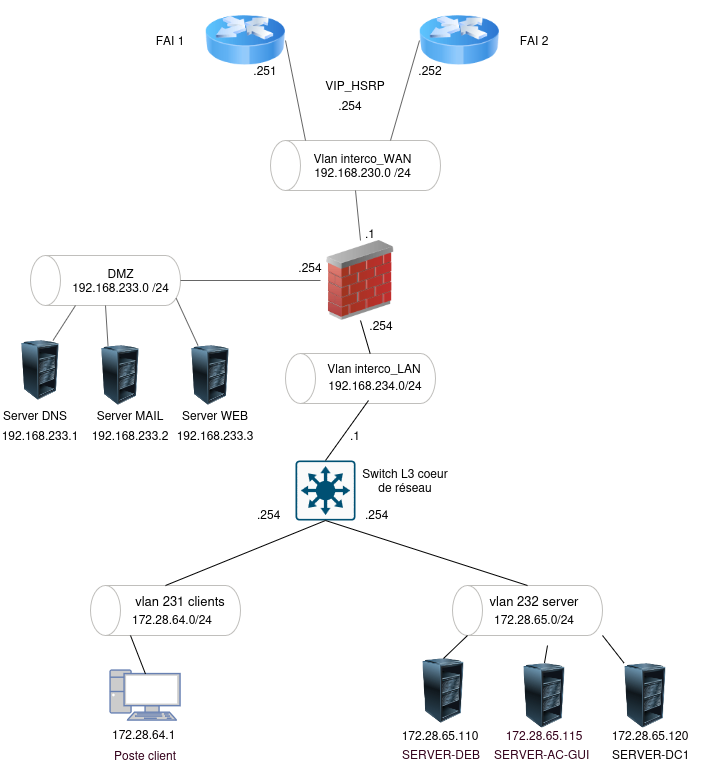

The diagram above was exported from draw.io. Its source (the exported page's mxGraphModel, read from the mxfile embedded in the PNG):
<mxGraphModel dx="2241" dy="783" grid="1" gridSize="10" guides="1" tooltips="1" connect="1" arrows="1" fold="1" page="1" pageScale="1" pageWidth="827" pageHeight="1169" math="0" shadow="0">
  <root>
    <mxCell id="0" />
    <mxCell id="1" parent="0" />
    <mxCell id="_SW3tqOZHqzYg-ZyAYtI-6" parent="1" style="shape=cylinder3;whiteSpace=wrap;html=1;boundedLbl=1;backgroundOutline=1;size=15;rotation=-90;strokeColor=light-dark(#C0BFBC,#E6E6E6);" value="" vertex="1">
      <mxGeometry height="150" width="50" x="75" y="205" as="geometry" />
    </mxCell>
    <mxCell id="_SW3tqOZHqzYg-ZyAYtI-4" parent="1" style="shape=cylinder3;whiteSpace=wrap;html=1;boundedLbl=1;backgroundOutline=1;size=15;rotation=-90;strokeColor=light-dark(#C0BFBC,#E6E6E6);fontColor=light-dark(#030000, #ededed);" value="" vertex="1">
      <mxGeometry height="150" width="50" x="497" y="535" as="geometry" />
    </mxCell>
    <mxCell id="_SW3tqOZHqzYg-ZyAYtI-1" parent="1" style="shape=cylinder3;whiteSpace=wrap;html=1;boundedLbl=1;backgroundOutline=1;size=15;rotation=-90;strokeColor=light-dark(#C0BFBC,#E6E6E6);fontColor=light-dark(#030000, #ededed);" value="" vertex="1">
      <mxGeometry height="150" width="50" x="135" y="535" as="geometry" />
    </mxCell>
    <mxCell id="VpB0tkrtEQ7qC4sV5Dd6-2" parent="1" style="sketch=0;points=[[0.015,0.015,0],[0.985,0.015,0],[0.985,0.985,0],[0.015,0.985,0],[0.25,0,0],[0.5,0,0],[0.75,0,0],[1,0.25,0],[1,0.5,0],[1,0.75,0],[0.75,1,0],[0.5,1,0],[0.25,1,0],[0,0.75,0],[0,0.5,0],[0,0.25,0]];verticalLabelPosition=bottom;html=1;verticalAlign=top;aspect=fixed;align=center;pointerEvents=1;shape=mxgraph.cisco19.rect;prIcon=l3_switch;fillColor=#FAFAFA;strokeColor=#005073;" value="" vertex="1">
      <mxGeometry height="60" width="60" x="290" y="460" as="geometry" />
    </mxCell>
    <mxCell id="VpB0tkrtEQ7qC4sV5Dd6-3" parent="1" style="text;html=1;whiteSpace=wrap;strokeColor=none;fillColor=none;align=center;verticalAlign=middle;rounded=0;" value="&lt;font style=&quot;font-size: 13px;&quot;&gt;vlan 231 clients&lt;/font&gt;" vertex="1">
      <mxGeometry height="30" width="100" x="125" y="585" as="geometry" />
    </mxCell>
    <mxCell id="VpB0tkrtEQ7qC4sV5Dd6-5" parent="1" style="fontColor=#0066CC;verticalAlign=top;verticalLabelPosition=bottom;labelPosition=center;align=center;html=1;outlineConnect=0;fillColor=#CCCCCC;strokeColor=#6881B3;gradientColor=none;gradientDirection=north;strokeWidth=2;shape=mxgraph.networks.pc;" value="" vertex="1">
      <mxGeometry height="50" width="70" x="105" y="670" as="geometry" />
    </mxCell>
    <mxCell id="VpB0tkrtEQ7qC4sV5Dd6-7" parent="1" style="text;whiteSpace=wrap;html=1;" value="&lt;div&gt;&lt;span style=&quot;color: light-dark(rgb(3, 0, 0), rgb(237, 237, 237));&quot;&gt;172.28.64.1&lt;/span&gt;&lt;/div&gt;" vertex="1">
      <mxGeometry height="40" width="100" x="105" y="720" as="geometry" />
    </mxCell>
    <mxCell id="VpB0tkrtEQ7qC4sV5Dd6-9" parent="1" style="text;html=1;whiteSpace=wrap;strokeColor=none;fillColor=none;align=center;verticalAlign=middle;rounded=0;" value="&lt;font style=&quot;font-size: 13px;&quot;&gt;vlan 232 server&lt;/font&gt;" vertex="1">
      <mxGeometry height="40" width="100" x="479" y="580" as="geometry" />
    </mxCell>
    <mxCell id="VpB0tkrtEQ7qC4sV5Dd6-23" parent="1" style="text;whiteSpace=wrap;html=1;" value="&lt;span style=&quot;color: light-dark(rgb(51, 0, 26), rgb(237, 237, 237));&quot;&gt;SERVER-DEB&lt;/span&gt;" vertex="1">
      <mxGeometry height="30" width="110" x="395" y="740" as="geometry" />
    </mxCell>
    <mxCell id="VpB0tkrtEQ7qC4sV5Dd6-24" parent="1" style="text;html=1;whiteSpace=wrap;strokeColor=none;fillColor=none;align=center;verticalAlign=middle;rounded=0;" value="&lt;span style=&quot;color: light-dark(rgb(1, 0, 0), rgb(237, 237, 237));&quot;&gt;172.28.65.110&lt;/span&gt;" vertex="1">
      <mxGeometry height="30" width="80" x="395" y="720" as="geometry" />
    </mxCell>
    <mxCell id="VpB0tkrtEQ7qC4sV5Dd6-25" parent="1" style="text;html=1;whiteSpace=wrap;strokeColor=none;fillColor=none;align=center;verticalAlign=middle;rounded=0;" value="&lt;span style=&quot;color: light-dark(rgb(51, 0, 26), rgb(237, 237, 237));&quot;&gt;Poste client&lt;/span&gt;" vertex="1">
      <mxGeometry height="30" width="80" x="100" y="740" as="geometry" />
    </mxCell>
    <mxCell id="VpB0tkrtEQ7qC4sV5Dd6-27" parent="1" style="image;html=1;image=img/lib/clip_art/computers/Server_Rack_Partial_128x128.png" value="" vertex="1">
      <mxGeometry height="65" width="86" x="395" y="658" as="geometry" />
    </mxCell>
    <mxCell id="VpB0tkrtEQ7qC4sV5Dd6-31" parent="1" style="image;html=1;image=img/lib/clip_art/computers/Server_Rack_Partial_128x128.png" value="" vertex="1">
      <mxGeometry height="65" width="86" x="496" y="662.5" as="geometry" />
    </mxCell>
    <mxCell id="VpB0tkrtEQ7qC4sV5Dd6-34" parent="1" style="text;whiteSpace=wrap;html=1;" value="&lt;span style=&quot;color: light-dark(rgb(51, 0, 26), rgb(237, 237, 237));&quot;&gt;SERVER-AC-GUI&lt;/span&gt;" vertex="1">
      <mxGeometry height="30" width="110" x="487" y="740" as="geometry" />
    </mxCell>
    <mxCell id="VpB0tkrtEQ7qC4sV5Dd6-35" parent="1" style="text;html=1;whiteSpace=wrap;strokeColor=none;fillColor=none;align=center;verticalAlign=middle;rounded=0;" value="&lt;span style=&quot;color: light-dark(rgb(51, 0, 26), rgb(237, 237, 237));&quot;&gt;172.28.65.115&lt;/span&gt;" vertex="1">
      <mxGeometry height="30" width="80" x="499" y="720" as="geometry" />
    </mxCell>
    <mxCell id="VpB0tkrtEQ7qC4sV5Dd6-36" parent="1" style="text;whiteSpace=wrap;html=1;" value="&lt;span style=&quot;color: light-dark(rgb(2, 0, 0), rgb(237, 237, 237));&quot;&gt;SERVER-DC1&lt;/span&gt;" vertex="1">
      <mxGeometry height="40" width="110" x="605" y="740" as="geometry" />
    </mxCell>
    <mxCell id="VpB0tkrtEQ7qC4sV5Dd6-37" parent="1" style="text;html=1;whiteSpace=wrap;strokeColor=none;fillColor=none;align=center;verticalAlign=middle;rounded=0;" value="&lt;span style=&quot;color: light-dark(rgb(5, 0, 0), rgb(237, 237, 237));&quot;&gt;172.28.65.120&lt;/span&gt;" vertex="1">
      <mxGeometry height="30" width="80" x="605" y="720" as="geometry" />
    </mxCell>
    <mxCell id="VpB0tkrtEQ7qC4sV5Dd6-38" parent="1" style="image;html=1;image=img/lib/clip_art/computers/Server_Rack_Partial_128x128.png" value="" vertex="1">
      <mxGeometry height="65" width="86" x="597" y="662.5" as="geometry" />
    </mxCell>
    <mxCell id="VpB0tkrtEQ7qC4sV5Dd6-45" parent="1" style="image;html=1;image=img/lib/clip_art/networking/Router_Icon_128x128.png" value="" vertex="1">
      <mxGeometry height="80" width="80" x="200" as="geometry" />
    </mxCell>
    <mxCell id="VpB0tkrtEQ7qC4sV5Dd6-46" parent="1" style="text;whiteSpace=wrap;html=1;" value="172.28.64.0/24" vertex="1">
      <mxGeometry height="40" width="110" x="125" y="605" as="geometry" />
    </mxCell>
    <mxCell id="VpB0tkrtEQ7qC4sV5Dd6-49" parent="1" style="text;whiteSpace=wrap;html=1;fontColor=#000000;" value="&lt;span style=&quot;&quot;&gt;.254&lt;/span&gt;" vertex="1">
      <mxGeometry height="30" width="40" x="358" y="500" as="geometry" />
    </mxCell>
    <mxCell id="VpB0tkrtEQ7qC4sV5Dd6-50" parent="1" style="text;whiteSpace=wrap;html=1;" value="172.28.65.0/24" vertex="1">
      <mxGeometry height="40" width="110" x="487" y="605" as="geometry" />
    </mxCell>
    <mxCell id="VpB0tkrtEQ7qC4sV5Dd6-52" parent="1" style="image;html=1;image=img/lib/clip_art/networking/Router_Icon_128x128.png" value="" vertex="1">
      <mxGeometry height="80" width="80" x="414" as="geometry" />
    </mxCell>
    <mxCell id="VpB0tkrtEQ7qC4sV5Dd6-61" parent="1" style="text;html=1;whiteSpace=wrap;strokeColor=none;fillColor=none;align=center;verticalAlign=middle;rounded=0;" value="FAI 1" vertex="1">
      <mxGeometry height="30" width="60" x="135" y="25" as="geometry" />
    </mxCell>
    <mxCell id="VpB0tkrtEQ7qC4sV5Dd6-63" parent="1" style="text;html=1;whiteSpace=wrap;strokeColor=none;fillColor=none;align=center;verticalAlign=middle;rounded=0;" value="FAI 2" vertex="1">
      <mxGeometry height="30" width="60" x="499" y="25" as="geometry" />
    </mxCell>
    <mxCell id="VpB0tkrtEQ7qC4sV5Dd6-82" parent="1" style="text;html=1;whiteSpace=wrap;strokeColor=none;fillColor=none;align=center;verticalAlign=middle;rounded=0;" value=".251" vertex="1">
      <mxGeometry height="30" width="60" x="230" y="55" as="geometry" />
    </mxCell>
    <mxCell id="VpB0tkrtEQ7qC4sV5Dd6-83" parent="1" style="text;html=1;whiteSpace=wrap;strokeColor=none;fillColor=none;align=center;verticalAlign=middle;rounded=0;" value=".252" vertex="1">
      <mxGeometry height="30" width="60" x="395" y="55" as="geometry" />
    </mxCell>
    <mxCell id="VpB0tkrtEQ7qC4sV5Dd6-90" parent="1" style="image;html=1;image=img/lib/clip_art/networking/Firewall_02_128x128.png" value="" vertex="1">
      <mxGeometry height="80" width="80" x="315" y="240" as="geometry" />
    </mxCell>
    <mxCell id="VpB0tkrtEQ7qC4sV5Dd6-92" parent="1" style="text;html=1;whiteSpace=wrap;strokeColor=none;fillColor=none;align=center;verticalAlign=middle;rounded=0;" value="&lt;div&gt;DMZ&lt;/div&gt;&lt;div&gt;192.168.233.0&amp;nbsp;/24&lt;/div&gt;" vertex="1">
      <mxGeometry height="30" width="115" x="57.5" y="265" as="geometry" />
    </mxCell>
    <mxCell id="VpB0tkrtEQ7qC4sV5Dd6-99" edge="1" parent="1" source="_SW3tqOZHqzYg-ZyAYtI-6" style="endArrow=none;html=1;rounded=0;entryX=0;entryY=0.5;entryDx=0;entryDy=0;exitX=0.5;exitY=1;exitDx=0;exitDy=0;exitPerimeter=0;strokeColor=#666666;" target="VpB0tkrtEQ7qC4sV5Dd6-90" value="">
      <mxGeometry height="50" relative="1" width="50" as="geometry">
        <mxPoint x="192.5" y="280" as="sourcePoint" />
        <mxPoint x="410" y="360" as="targetPoint" />
      </mxGeometry>
    </mxCell>
    <mxCell id="VpB0tkrtEQ7qC4sV5Dd6-101" parent="1" style="text;html=1;whiteSpace=wrap;strokeColor=none;fillColor=none;align=center;verticalAlign=middle;rounded=0;" value=".254" vertex="1">
      <mxGeometry height="30" width="60" x="275" y="252" as="geometry" />
    </mxCell>
    <mxCell id="VpB0tkrtEQ7qC4sV5Dd6-114" parent="1" style="text;html=1;whiteSpace=wrap;strokeColor=none;fillColor=none;align=center;verticalAlign=middle;rounded=0;" value="Switch L3 coeur de réseau" vertex="1">
      <mxGeometry height="40" width="100" x="350" y="460" as="geometry" />
    </mxCell>
    <mxCell id="jVMcbkUlePcNzcMoz6Ey-21" parent="1" style="shape=cylinder3;whiteSpace=wrap;html=1;boundedLbl=1;backgroundOutline=1;size=15;rotation=-90;strokeColor=light-dark(#C0BFBC,#E6E6E6);" value="" vertex="1">
      <mxGeometry height="170" width="50" x="325" y="80" as="geometry" />
    </mxCell>
    <mxCell id="jVMcbkUlePcNzcMoz6Ey-25" parent="1" style="text;html=1;whiteSpace=wrap;strokeColor=none;fillColor=none;align=center;verticalAlign=middle;rounded=0;" value="&lt;div&gt;Vlan interco_WAN&lt;/div&gt;192.168.230.0 /24" vertex="1">
      <mxGeometry height="30" width="115" x="300" y="150" as="geometry" />
    </mxCell>
    <mxCell id="jVMcbkUlePcNzcMoz6Ey-31" parent="1" style="shape=cylinder3;whiteSpace=wrap;html=1;boundedLbl=1;backgroundOutline=1;size=15;rotation=-90;strokeColor=light-dark(#C0BFBC,#E6E6E6);" value="" vertex="1">
      <mxGeometry height="150" width="50" x="330" y="303" as="geometry" />
    </mxCell>
    <mxCell id="jVMcbkUlePcNzcMoz6Ey-36" parent="1" style="text;html=1;whiteSpace=wrap;strokeColor=none;fillColor=none;align=center;verticalAlign=middle;rounded=0;" value="Vlan interco_LAN" vertex="1">
      <mxGeometry height="30" width="110" x="314" y="353" as="geometry" />
    </mxCell>
    <mxCell id="jVMcbkUlePcNzcMoz6Ey-40" parent="1" style="text;html=1;whiteSpace=wrap;strokeColor=none;fillColor=none;align=center;verticalAlign=middle;rounded=0;" value="192.168.234.0/24" vertex="1">
      <mxGeometry height="30" width="100" x="320" y="370" as="geometry" />
    </mxCell>
    <mxCell id="jVMcbkUlePcNzcMoz6Ey-41" edge="1" parent="1" source="jVMcbkUlePcNzcMoz6Ey-43" style="endArrow=none;html=1;rounded=0;entryX=0;entryY=0;entryDx=0;entryDy=45;entryPerimeter=0;exitX=0.75;exitY=0;exitDx=0;exitDy=0;strokeColor=#666666;" target="_SW3tqOZHqzYg-ZyAYtI-6" value="">
      <mxGeometry height="50" relative="1" width="50" as="geometry">
        <mxPoint x="30" y="350" as="sourcePoint" />
        <mxPoint x="27.5" y="305" as="targetPoint" />
      </mxGeometry>
    </mxCell>
    <mxCell id="jVMcbkUlePcNzcMoz6Ey-43" parent="1" style="image;html=1;image=img/lib/clip_art/computers/Server_Rack_Partial_128x128.png" value="" vertex="1">
      <mxGeometry height="60" width="50" x="10" y="340" as="geometry" />
    </mxCell>
    <mxCell id="jVMcbkUlePcNzcMoz6Ey-44" parent="1" style="text;html=1;whiteSpace=wrap;strokeColor=none;fillColor=none;align=center;verticalAlign=middle;rounded=0;" value="Server DNS" vertex="1">
      <mxGeometry height="30" width="70" x="-5" y="400" as="geometry" />
    </mxCell>
    <mxCell id="jVMcbkUlePcNzcMoz6Ey-46" parent="1" style="image;html=1;image=img/lib/clip_art/computers/Server_Rack_Partial_128x128.png" value="" vertex="1">
      <mxGeometry height="60" width="50" x="90" y="345" as="geometry" />
    </mxCell>
    <mxCell id="jVMcbkUlePcNzcMoz6Ey-48" parent="1" style="text;html=1;whiteSpace=wrap;strokeColor=none;fillColor=none;align=center;verticalAlign=middle;rounded=0;" value="Server MAIL" vertex="1">
      <mxGeometry height="30" width="70" x="90" y="400" as="geometry" />
    </mxCell>
    <mxCell id="jVMcbkUlePcNzcMoz6Ey-49" parent="1" style="text;html=1;whiteSpace=wrap;strokeColor=none;fillColor=none;align=center;verticalAlign=middle;rounded=0;" value="192.168.233.1" vertex="1">
      <mxGeometry height="30" width="70" y="420" as="geometry" />
    </mxCell>
    <mxCell id="jVMcbkUlePcNzcMoz6Ey-51" edge="1" parent="1" source="jVMcbkUlePcNzcMoz6Ey-46" style="endArrow=none;html=1;rounded=0;entryX=0;entryY=0.5;entryDx=0;entryDy=0;entryPerimeter=0;exitX=0.25;exitY=0;exitDx=0;exitDy=0;strokeColor=#666666;" target="_SW3tqOZHqzYg-ZyAYtI-6" value="">
      <mxGeometry height="50" relative="1" width="50" as="geometry">
        <mxPoint x="140" y="370" as="sourcePoint" />
        <mxPoint x="65" y="305" as="targetPoint" />
      </mxGeometry>
    </mxCell>
    <mxCell id="jVMcbkUlePcNzcMoz6Ey-52" parent="1" style="text;html=1;whiteSpace=wrap;strokeColor=none;fillColor=none;align=center;verticalAlign=middle;rounded=0;" value="192.168.233.2" vertex="1">
      <mxGeometry height="30" width="70" x="90" y="420" as="geometry" />
    </mxCell>
    <mxCell id="jVMcbkUlePcNzcMoz6Ey-53" edge="1" parent="1" source="jVMcbkUlePcNzcMoz6Ey-54" style="endArrow=none;html=1;rounded=0;entryX=0.145;entryY=1;entryDx=0;entryDy=-4.35;entryPerimeter=0;exitX=0.25;exitY=0;exitDx=0;exitDy=0;strokeColor=#666666;" target="_SW3tqOZHqzYg-ZyAYtI-6" value="">
      <mxGeometry height="50" relative="1" width="50" as="geometry">
        <mxPoint x="190" y="350" as="sourcePoint" />
        <mxPoint x="126.98000000000002" y="303" as="targetPoint" />
      </mxGeometry>
    </mxCell>
    <mxCell id="jVMcbkUlePcNzcMoz6Ey-54" parent="1" style="image;html=1;image=img/lib/clip_art/computers/Server_Rack_Partial_128x128.png" value="" vertex="1">
      <mxGeometry height="60" width="50" x="180" y="345" as="geometry" />
    </mxCell>
    <mxCell id="jVMcbkUlePcNzcMoz6Ey-55" parent="1" style="text;html=1;whiteSpace=wrap;strokeColor=none;fillColor=none;align=center;verticalAlign=middle;rounded=0;" value="Server WEB" vertex="1">
      <mxGeometry height="30" width="70" x="175" y="400" as="geometry" />
    </mxCell>
    <mxCell id="jVMcbkUlePcNzcMoz6Ey-56" parent="1" style="text;html=1;whiteSpace=wrap;strokeColor=none;fillColor=none;align=center;verticalAlign=middle;rounded=0;" value="192.168.233.3" vertex="1">
      <mxGeometry height="30" width="70" x="175" y="420" as="geometry" />
    </mxCell>
    <mxCell id="jVMcbkUlePcNzcMoz6Ey-59" edge="1" parent="1" source="VpB0tkrtEQ7qC4sV5Dd6-45" style="endArrow=none;html=1;rounded=0;entryX=1;entryY=0.206;entryDx=0;entryDy=0;exitX=1;exitY=0.5;exitDx=0;exitDy=0;entryPerimeter=0;strokeColor=#666666;" target="jVMcbkUlePcNzcMoz6Ey-21" value="">
      <mxGeometry height="50" relative="1" width="50" as="geometry">
        <mxPoint x="240" y="100" as="sourcePoint" />
        <mxPoint x="362" y="100" as="targetPoint" />
      </mxGeometry>
    </mxCell>
    <mxCell id="jVMcbkUlePcNzcMoz6Ey-63" edge="1" parent="1" source="jVMcbkUlePcNzcMoz6Ey-21" style="endArrow=none;html=1;rounded=0;entryX=0;entryY=0.5;entryDx=0;entryDy=0;exitX=1;exitY=0;exitDx=0;exitDy=120;exitPerimeter=0;strokeColor=#666666;" target="VpB0tkrtEQ7qC4sV5Dd6-52" value="">
      <mxGeometry height="50" relative="1" width="50" as="geometry">
        <mxPoint x="430" y="110" as="sourcePoint" />
        <mxPoint x="552" y="110" as="targetPoint" />
      </mxGeometry>
    </mxCell>
    <mxCell id="GcIJAV9rY3Svqe1WaRie-1" edge="1" parent="1" source="jVMcbkUlePcNzcMoz6Ey-21" style="endArrow=none;html=1;rounded=0;entryX=0.5;entryY=0;entryDx=0;entryDy=0;exitX=0;exitY=0.5;exitDx=0;exitDy=0;strokeColor=#666666;exitPerimeter=0;" target="VpB0tkrtEQ7qC4sV5Dd6-90" value="">
      <mxGeometry height="50" relative="1" width="50" as="geometry">
        <mxPoint x="530" y="230" as="sourcePoint" />
        <mxPoint x="550" y="330" as="targetPoint" />
      </mxGeometry>
    </mxCell>
    <mxCell id="GcIJAV9rY3Svqe1WaRie-2" parent="1" style="text;html=1;whiteSpace=wrap;strokeColor=none;fillColor=none;align=center;verticalAlign=middle;rounded=0;" value=".254" vertex="1">
      <mxGeometry height="30" width="60" x="346" y="310" as="geometry" />
    </mxCell>
    <mxCell id="GcIJAV9rY3Svqe1WaRie-3" parent="1" style="text;html=1;whiteSpace=wrap;strokeColor=none;fillColor=none;align=center;verticalAlign=middle;rounded=0;" value=".254" vertex="1">
      <mxGeometry height="30" width="60" x="315" y="90" as="geometry" />
    </mxCell>
    <mxCell id="GcIJAV9rY3Svqe1WaRie-4" parent="1" style="text;html=1;whiteSpace=wrap;strokeColor=none;fillColor=none;align=center;verticalAlign=middle;rounded=0;" value=".1" vertex="1">
      <mxGeometry height="30" width="60" x="335" y="218" as="geometry" />
    </mxCell>
    <mxCell id="t5d0Gu8dz0FAOHaNTGwc-1" parent="1" style="text;html=1;whiteSpace=wrap;strokeColor=none;fillColor=none;align=center;verticalAlign=middle;rounded=0;" value="&lt;div&gt;VIP_HSRP&lt;/div&gt;" vertex="1">
      <mxGeometry height="30" width="60" x="320" y="70" as="geometry" />
    </mxCell>
    <mxCell id="_SW3tqOZHqzYg-ZyAYtI-8" edge="1" parent="1" source="_SW3tqOZHqzYg-ZyAYtI-1" style="endArrow=none;html=1;rounded=0;exitX=1;exitY=0.5;exitDx=0;exitDy=0;exitPerimeter=0;entryX=0.5;entryY=1;entryDx=0;entryDy=0;entryPerimeter=0;" target="VpB0tkrtEQ7qC4sV5Dd6-2" value="">
      <mxGeometry height="50" relative="1" width="50" as="geometry">
        <mxPoint x="300" y="440" as="sourcePoint" />
        <mxPoint x="350" y="390" as="targetPoint" />
      </mxGeometry>
    </mxCell>
    <mxCell id="_SW3tqOZHqzYg-ZyAYtI-9" edge="1" parent="1" source="VpB0tkrtEQ7qC4sV5Dd6-2" style="endArrow=none;html=1;rounded=0;exitX=0.5;exitY=0;exitDx=0;exitDy=0;exitPerimeter=0;entryX=0.43;entryY=1;entryDx=0;entryDy=0;entryPerimeter=0;" target="jVMcbkUlePcNzcMoz6Ey-40" value="">
      <mxGeometry height="50" relative="1" width="50" as="geometry">
        <mxPoint x="374" y="450" as="sourcePoint" />
        <mxPoint x="375" y="400" as="targetPoint" />
      </mxGeometry>
    </mxCell>
    <mxCell id="_SW3tqOZHqzYg-ZyAYtI-10" edge="1" parent="1" source="VpB0tkrtEQ7qC4sV5Dd6-5" style="endArrow=none;html=1;rounded=0;entryX=0;entryY=0.75;entryDx=0;entryDy=0;exitX=0.5;exitY=0.07;exitDx=0;exitDy=0;exitPerimeter=0;" target="VpB0tkrtEQ7qC4sV5Dd6-46" value="">
      <mxGeometry height="50" relative="1" width="50" as="geometry">
        <mxPoint x="300" y="440" as="sourcePoint" />
        <mxPoint x="350" y="390" as="targetPoint" />
      </mxGeometry>
    </mxCell>
    <mxCell id="_SW3tqOZHqzYg-ZyAYtI-11" edge="1" parent="1" source="VpB0tkrtEQ7qC4sV5Dd6-27" style="endArrow=none;html=1;rounded=0;exitX=0.5;exitY=0;exitDx=0;exitDy=0;entryX=0;entryY=0;entryDx=0;entryDy=15;entryPerimeter=0;" target="_SW3tqOZHqzYg-ZyAYtI-4" value="">
      <mxGeometry height="50" relative="1" width="50" as="geometry">
        <mxPoint x="300" y="530" as="sourcePoint" />
        <mxPoint x="350" y="480" as="targetPoint" />
      </mxGeometry>
    </mxCell>
    <mxCell id="_SW3tqOZHqzYg-ZyAYtI-12" edge="1" parent="1" source="VpB0tkrtEQ7qC4sV5Dd6-31" style="endArrow=none;html=1;rounded=0;exitX=0.5;exitY=0;exitDx=0;exitDy=0;entryX=0.5;entryY=1;entryDx=0;entryDy=0;" target="VpB0tkrtEQ7qC4sV5Dd6-50" value="">
      <mxGeometry height="50" relative="1" width="50" as="geometry">
        <mxPoint x="300" y="530" as="sourcePoint" />
        <mxPoint x="350" y="480" as="targetPoint" />
      </mxGeometry>
    </mxCell>
    <mxCell id="_SW3tqOZHqzYg-ZyAYtI-13" edge="1" parent="1" source="jVMcbkUlePcNzcMoz6Ey-36" style="endArrow=none;html=1;rounded=0;entryX=0.5;entryY=1;entryDx=0;entryDy=0;" target="VpB0tkrtEQ7qC4sV5Dd6-90" value="">
      <mxGeometry height="50" relative="1" width="50" as="geometry">
        <mxPoint x="300" y="350" as="sourcePoint" />
        <mxPoint x="350" y="300" as="targetPoint" />
      </mxGeometry>
    </mxCell>
    <mxCell id="_SW3tqOZHqzYg-ZyAYtI-14" edge="1" parent="1" source="_SW3tqOZHqzYg-ZyAYtI-4" style="endArrow=none;html=1;rounded=0;exitX=1;exitY=0.5;exitDx=0;exitDy=0;exitPerimeter=0;entryX=0.5;entryY=1;entryDx=0;entryDy=0;entryPerimeter=0;" target="VpB0tkrtEQ7qC4sV5Dd6-2" value="">
      <mxGeometry height="50" relative="1" width="50" as="geometry">
        <mxPoint x="300" y="440" as="sourcePoint" />
        <mxPoint x="330" y="530" as="targetPoint" />
      </mxGeometry>
    </mxCell>
    <mxCell id="_SW3tqOZHqzYg-ZyAYtI-15" edge="1" parent="1" source="VpB0tkrtEQ7qC4sV5Dd6-38" style="endArrow=none;html=1;rounded=0;exitX=0.25;exitY=0;exitDx=0;exitDy=0;entryX=1;entryY=0.75;entryDx=0;entryDy=0;" target="VpB0tkrtEQ7qC4sV5Dd6-50" value="">
      <mxGeometry height="50" relative="1" width="50" as="geometry">
        <mxPoint x="300" y="440" as="sourcePoint" />
        <mxPoint x="350" y="390" as="targetPoint" />
      </mxGeometry>
    </mxCell>
    <mxCell id="_SW3tqOZHqzYg-ZyAYtI-17" parent="1" style="text;html=1;whiteSpace=wrap;strokeColor=none;fillColor=none;align=center;verticalAlign=middle;rounded=0;" value=".1" vertex="1">
      <mxGeometry height="30" width="60" x="320" y="420" as="geometry" />
    </mxCell>
    <mxCell id="EJdkH8HXWzrFwJEQPMvl-2" parent="1" style="text;whiteSpace=wrap;html=1;fontColor=#000000;" value="&lt;span style=&quot;&quot;&gt;.254&lt;/span&gt;" vertex="1">
      <mxGeometry height="30" width="40" x="250" y="500" as="geometry" />
    </mxCell>
  </root>
</mxGraphModel>